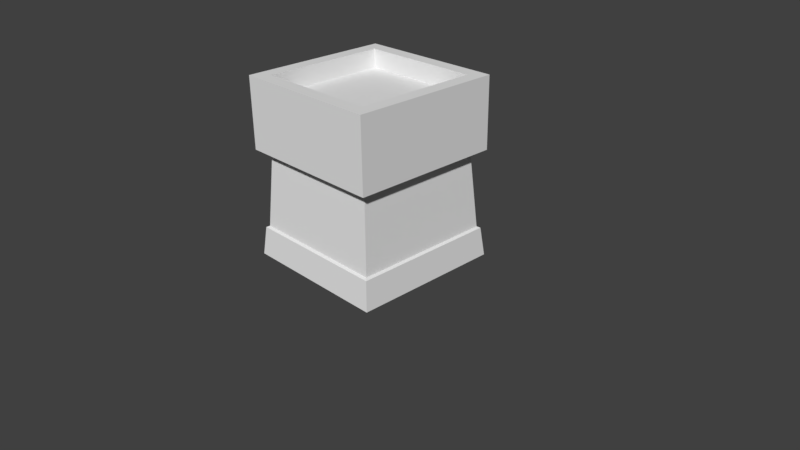 # Source: towers.blend  (saved by Blender 2.77.0; exported with 4.5.12 LTS)
import bpy
from mathutils import Matrix  # noqa: F401  (used for matrix-valued properties, if any)

bpy.ops.wm.read_factory_settings(use_empty=True)
scene = bpy.context.scene
scene.name = 'Scene'

# ---- collections
col_collection_1 = bpy.data.collections.new('Collection 1'); scene.collection.children.link(col_collection_1)

# ---- world
world_world = bpy.data.worlds.new('World'); scene.world = world_world
world_world.color = (0.05088, 0.05088, 0.05088)
world_world.use_sun_shadow = False
world_world.sun_shadow_jitter_overblur = 0.0
world_world.cycles.sampling_method = 'MANUAL'

# ---- cameras
cam_camera = bpy.data.cameras.new('Camera')
cam_camera.clip_end = 100.0
cam_camera.lens = 35.0
cam_camera.sensor_width = 32.0
cam_camera.sensor_height = 18.0
cam_camera.ortho_scale = 7.314
cam_camera.dof.focus_distance = 0.0
cam_camera.dof.aperture_fstop = 128.0

# ---- meshes
me_cube_001 = bpy.data.meshes.new('Cube.001')
me_cube_001.from_pydata([(-1.0, -1.0, 0.003998), (-0.8561, -0.8561, 1.355), (-1.0, 1.0, 0.003998), (-0.8561, 0.8561, 1.355), (1.0, -1.0, 0.003998), (0.8561, -0.8561, 1.355), (1.0, 1.0, 0.003998), (0.8561, 0.8561, 1.355), (-0.9923, -0.9923, 1.438), (-0.9923, 0.9923, 1.438), (0.9923, -0.9923, 1.438), (0.9923, 0.9923, 1.438), (-0.9923, -0.9923, 2.372), (-0.9923, 0.9923, 2.372), (0.9923, -0.9923, 2.372), (0.9923, 0.9923, 2.372), (-0.8111, -0.8111, 2.372), (-0.8111, 0.8111, 2.372), (0.8111, -0.8111, 2.372), (0.8111, 0.8111, 2.372), (-0.9923, -0.9923, 2.372), (-0.9923, 0.9923, 2.372), (0.9923, 0.9923, 2.372), (0.9923, -0.9923, 2.372), (-0.8111, -0.8111, 2.125), (-0.8111, 0.8111, 2.125), (0.8111, 0.8111, 2.125), (0.8111, -0.8111, 2.125), (-0.9596, -0.9596, 0.3838), (-0.9596, 0.9596, 0.3838), (0.9596, 0.9596, 0.3838), (0.9596, -0.9596, 0.3838), (-0.9251, -0.9251, 0.4032), (-0.9251, 0.9251, 0.4032), (0.9251, 0.9251, 0.4032), (0.9251, -0.9251, 0.4032)], [], [(28, 29, 2, 0), (29, 30, 6, 2), (30, 31, 4, 6), (31, 28, 0, 4), (0, 2, 6, 4), (3, 1, 8, 9), (9, 8, 12, 13), (1, 5, 10, 8), (7, 3, 9, 11), (5, 7, 11, 10), (12, 14, 23, 20), (8, 10, 14, 12), (11, 9, 13, 15), (10, 11, 15, 14), (16, 18, 27, 24), (15, 13, 21, 22), (14, 15, 22, 23), (13, 12, 20, 21), (16, 17, 21, 20), (17, 19, 22, 21), (19, 18, 23, 22), (18, 16, 20, 23), (27, 26, 25, 24), (19, 17, 25, 26), (18, 19, 26, 27), (17, 16, 24, 25), (35, 32, 28, 31), (34, 35, 31, 30), (33, 34, 30, 29), (32, 33, 29, 28), (1, 3, 33, 32), (3, 7, 34, 33), (7, 5, 35, 34), (5, 1, 32, 35)])
me_cube_001.use_remesh_preserve_volume = False
me_cube_001.use_remesh_preserve_attributes = False
me_cube_001.use_mirror_vertex_groups = False
me_cube_001.update()
me_cylinder = bpy.data.meshes.new('Cylinder')
me_cylinder.from_pydata([(-4.317e-09, 0.7827, 0.004854), (-7.727e-09, 0.6111, 1.002), (0.6778, 0.3914, 0.004854), (0.5292, 0.3056, 1.002), (0.6778, -0.3914, 0.004854), (0.5292, -0.3056, 1.002), (-7.274e-08, -0.7827, 0.004854), (-6.115e-08, -0.6111, 1.002), (-0.6778, -0.3914, 0.004854), (-0.5292, -0.3056, 1.002), (-0.6778, 0.3914, 0.004854), (-0.5292, 0.3056, 1.002), (1.476e-08, 0.7831, 1.138), (0.6782, 0.3916, 1.138), (0.6782, -0.3916, 1.138), (-5.37e-08, -0.7831, 1.138), (-0.6782, -0.3916, 1.138), (-0.6782, 0.3916, 1.138), (2.463e-08, 0.7831, 1.598), (0.6782, 0.3916, 1.598), (0.6782, -0.3916, 1.598), (-4.384e-08, -0.7831, 1.598), (-0.6782, -0.3916, 1.598), (-0.6782, 0.3916, 1.598), (2.583e-08, 0.4189, 1.683), (0.3627, 0.2094, 1.683), (0.3627, -0.2094, 1.683), (-1.079e-08, -0.4189, 1.683), (-0.3627, -0.2094, 1.683), (-0.3627, 0.2094, 1.683), (-4.506e-09, 0.7732, 0.309), (0.6696, 0.3866, 0.309), (0.6696, -0.3866, 0.309), (-7.21e-08, -0.7732, 0.309), (-0.6696, -0.3866, 0.309), (-0.6696, 0.3866, 0.309)], [], [(30, 1, 3, 31), (31, 3, 5, 32), (32, 5, 7, 33), (33, 7, 9, 34), (11, 9, 16, 17), (34, 9, 11, 35), (35, 11, 1, 30), (0, 2, 4, 6, 8, 10), (12, 17, 23, 18), (3, 1, 12, 13), (7, 5, 14, 15), (1, 11, 17, 12), (9, 7, 15, 16), (5, 3, 13, 14), (23, 22, 28, 29), (16, 15, 21, 22), (14, 13, 19, 20), (17, 16, 22, 23), (15, 14, 20, 21), (13, 12, 18, 19), (25, 24, 29, 28, 27, 26), (21, 20, 26, 27), (19, 18, 24, 25), (18, 23, 29, 24), (22, 21, 27, 28), (20, 19, 25, 26), (10, 35, 30, 0), (8, 34, 35, 10), (6, 33, 34, 8), (4, 32, 33, 6), (2, 31, 32, 4), (0, 30, 31, 2)])
_ca = me_cylinder.color_attributes.new('Col', 'BYTE_COLOR', 'CORNER')
_ca.data.foreach_set('color', [1.0, 1.0, 1.0, 1.0, 1.0, 1.0, 1.0, 1.0, 1.0, 1.0, 1.0, 1.0, 1.0, 1.0, 1.0, 1.0, 1.0, 1.0, 1.0, 1.0, 1.0, 1.0, 1.0, 1.0, 1.0, 1.0, 1.0, 1.0, 1.0, 1.0, 1.0, 1.0, 1.0, 1.0, 1.0, 1.0, 1.0, 1.0, 1.0, 1.0, 1.0, 1.0, 1.0, 1.0, 1.0, 1.0, 1.0, 1.0, 1.0, 1.0, 1.0, 1.0, 1.0, 1.0, 1.0, 1.0, 1.0, 1.0, 1.0, 1.0, 1.0, 1.0, 1.0, 1.0, 1.0, 1.0, 1.0, 1.0, 1.0, 1.0, 1.0, 1.0, 1.0, 1.0, 1.0, 1.0, 1.0, 1.0, 1.0, 1.0, 1.0, 1.0, 1.0, 1.0, 1.0, 1.0, 1.0, 1.0, 1.0, 1.0, 1.0, 1.0, 1.0, 1.0, 1.0, 1.0, 1.0, 1.0, 1.0, 1.0, 1.0, 1.0, 1.0, 1.0, 1.0, 1.0, 1.0, 1.0, 1.0, 1.0, 1.0, 1.0, 1.0, 1.0, 1.0, 1.0, 1.0, 1.0, 1.0, 1.0, 1.0, 1.0, 1.0, 1.0, 1.0, 1.0, 1.0, 1.0, 1.0, 1.0, 1.0, 1.0, 1.0, 1.0, 1.0, 1.0, 1.0, 1.0, 1.0, 1.0, 1.0, 1.0, 1.0, 1.0, 1.0, 1.0, 1.0, 1.0, 1.0, 1.0, 1.0, 1.0, 1.0, 1.0, 1.0, 1.0, 1.0, 1.0, 1.0, 1.0, 1.0, 1.0, 1.0, 1.0, 1.0, 1.0, 1.0, 1.0, 1.0, 1.0, 1.0, 1.0, 1.0, 1.0, 1.0, 1.0, 1.0, 1.0, 1.0, 1.0, 1.0, 1.0, 1.0, 1.0, 1.0, 1.0, 1.0, 1.0, 1.0, 1.0, 1.0, 1.0, 1.0, 1.0, 1.0, 1.0, 1.0, 1.0, 1.0, 1.0, 1.0, 1.0, 1.0, 1.0, 1.0, 1.0, 1.0, 1.0, 1.0, 1.0, 1.0, 1.0, 1.0, 1.0, 1.0, 1.0, 1.0, 1.0, 1.0, 1.0, 1.0, 1.0, 1.0, 1.0, 1.0, 1.0, 1.0, 1.0, 1.0, 1.0, 1.0, 1.0, 1.0, 1.0, 1.0, 1.0, 1.0, 1.0, 1.0, 1.0, 1.0, 1.0, 1.0, 1.0, 1.0, 1.0, 1.0, 1.0, 1.0, 1.0, 1.0, 1.0, 1.0, 1.0, 1.0, 1.0, 1.0, 1.0, 1.0, 1.0, 1.0, 1.0, 1.0, 1.0, 1.0, 1.0, 1.0, 1.0, 1.0, 1.0, 1.0, 1.0, 1.0, 1.0, 1.0, 1.0, 1.0, 1.0, 1.0, 1.0, 1.0, 1.0, 1.0, 1.0, 1.0, 1.0, 1.0, 1.0, 1.0, 1.0, 1.0, 1.0, 1.0, 1.0, 1.0, 1.0, 1.0, 1.0, 1.0, 1.0, 1.0, 1.0, 1.0, 1.0, 1.0, 1.0, 1.0, 1.0, 1.0, 1.0, 1.0, 1.0, 1.0, 1.0, 1.0, 1.0, 1.0, 1.0, 1.0, 1.0, 1.0, 1.0, 1.0, 1.0, 1.0, 1.0, 1.0, 1.0, 1.0, 1.0, 1.0, 1.0, 1.0, 1.0, 1.0, 1.0, 1.0, 1.0, 1.0, 1.0, 1.0, 1.0, 1.0, 1.0, 1.0, 1.0, 1.0, 1.0, 1.0, 1.0, 1.0, 1.0, 1.0, 1.0, 1.0, 1.0, 1.0, 1.0, 1.0, 1.0, 1.0, 1.0, 1.0, 1.0, 1.0, 1.0, 1.0, 1.0, 1.0, 1.0, 1.0, 1.0, 1.0, 1.0, 1.0, 1.0, 1.0, 1.0, 1.0, 1.0, 1.0, 1.0, 1.0, 1.0, 1.0, 1.0, 1.0, 1.0, 1.0, 1.0, 1.0, 1.0, 1.0, 1.0, 1.0, 1.0, 1.0, 1.0, 1.0, 1.0, 1.0, 1.0, 1.0, 1.0, 1.0, 1.0, 1.0, 1.0, 1.0, 1.0, 1.0, 1.0, 1.0, 1.0, 1.0, 1.0, 1.0, 1.0, 1.0, 1.0, 1.0, 1.0, 1.0, 1.0, 1.0, 1.0, 1.0, 1.0, 1.0, 1.0, 1.0, 1.0, 1.0, 1.0, 1.0, 1.0, 1.0, 1.0, 1.0, 1.0, 1.0, 1.0, 1.0, 1.0, 1.0, 1.0, 1.0, 1.0, 1.0, 1.0, 1.0, 1.0, 1.0, 1.0, 1.0, 1.0, 1.0, 1.0, 1.0, 1.0, 1.0, 1.0, 1.0, 1.0, 1.0, 1.0, 1.0, 1.0, 1.0, 1.0, 1.0, 1.0, 1.0, 1.0, 1.0, 1.0, 1.0, 1.0, 1.0, 1.0, 1.0, 1.0, 1.0, 1.0, 1.0, 1.0, 1.0, 1.0, 1.0, 1.0, 1.0, 1.0, 1.0, 1.0, 1.0, 1.0, 1.0, 1.0, 1.0, 1.0, 1.0, 1.0, 1.0, 1.0, 1.0, 1.0, 1.0, 1.0, 1.0, 1.0, 1.0, 1.0, 1.0, 1.0, 1.0, 1.0, 1.0, 1.0, 1.0, 1.0, 1.0, 1.0, 1.0, 1.0, 1.0, 1.0, 1.0, 1.0])
me_cylinder.use_remesh_preserve_volume = False
me_cylinder.use_remesh_preserve_attributes = False
me_cylinder.use_mirror_vertex_groups = False
me_cylinder.update()

# ---- objects
ob_archer = bpy.data.objects.new('archer', me_cube_001)
ob_demo = bpy.data.objects.new('demo', me_cylinder)
ob_camera = bpy.data.objects.new('Camera', cam_camera)

# ---- transforms, parenting, visibility, modifiers, constraints
ob_archer.location = (0.0, 0.0, 0.0)
ob_archer.hide_viewport = True
ob_archer.lineart.crease_threshold = 0.0
ob_demo.location = (0.0, 0.0, 0.0)
ob_demo.hide_viewport = True
ob_demo.lineart.crease_threshold = 0.0
ob_camera.location = (7.481, -6.508, 5.344)
ob_camera.rotation_euler = (1.109, 0.01082, 0.8149)
ob_camera.lock_rotations_4d = False
ob_camera.empty_display_type = 'ARROWS'
ob_camera.color = (0.0, 0.0, 0.0, 0.0)
ob_camera.display_type = 'WIRE'
ob_camera.lineart.crease_threshold = 0.0

# ---- collection membership
col_collection_1.objects.link(ob_archer)
col_collection_1.objects.link(ob_demo)
col_collection_1.objects.link(ob_camera)

# ---- scene / render settings (as saved in the file)
scene.camera = ob_camera
scene.frame_start = 1; scene.frame_end = 250; scene.frame_set(1)
scene.render.engine = 'BLENDER_EEVEE_NEXT'
scene.render.resolution_percentage = 50
scene.render.dither_intensity = 0.0
scene.cycles.use_denoising = False
scene.cycles.samples = 128
scene.cycles.sampling_pattern = 'TABULATED_SOBOL'
scene.cycles.light_sampling_threshold = 0.0
scene.cycles.use_adaptive_sampling = False
scene.cycles.use_light_tree = False
scene.cycles.blur_glossy = 0.0
scene.cycles.sample_clamp_indirect = 0.0
scene.view_settings.view_transform = 'Standard'
bpy.context.view_layer.update()

# ---- added for rendering (the .blend has no usable light): sun
light_auto_sun = bpy.data.lights.new('AutoSun', 'SUN')
light_auto_sun.energy = 3.0
light_auto_sun.angle = 0.0523599
ob_auto_sun = bpy.data.objects.new('AutoSun', light_auto_sun)
scene.collection.objects.link(ob_auto_sun)
ob_auto_sun.rotation_euler = (0.872665, 0.174533, 0.523599)
bpy.context.view_layer.update()
